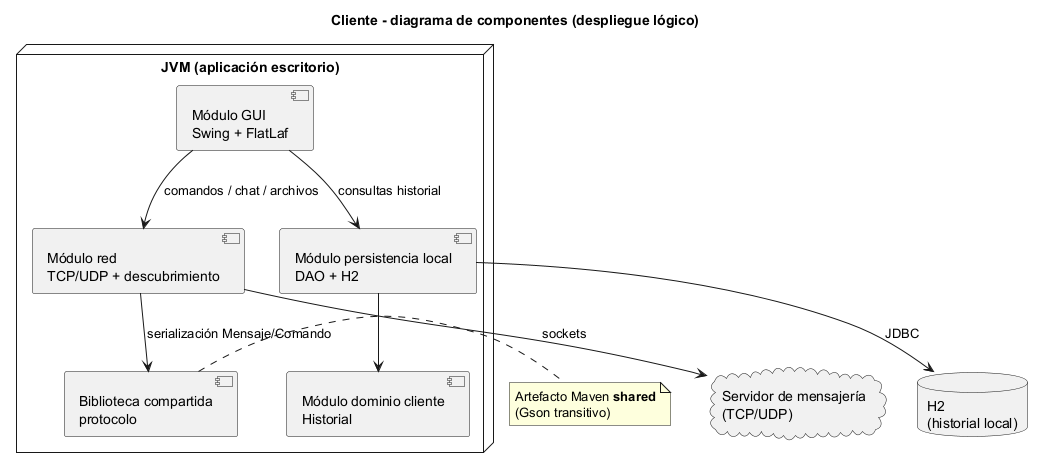

The diagram above was rendered by PlantUML. Its source (embedded in the PNG):
@startuml cliente_componentes
title Cliente - diagrama de componentes (despliegue lógico)

node "JVM (aplicación escritorio)" {
  component [Módulo GUI\nSwing + FlatLaf] as GUI
  component [Módulo red\nTCP/UDP + descubrimiento] as NET
  component [Módulo persistencia local\nDAO + H2] as DAO
  component [Módulo dominio cliente\nHistorial] as DOM
  component [Biblioteca compartida\nprotocolo] as SHARED
}

database "H2\n(historial local)" as H2

GUI --> NET : comandos / chat / archivos
GUI --> DAO : consultas historial
DAO --> DOM
DAO --> H2 : JDBC

NET --> SHARED : serialización Mensaje/Comando

cloud "Servidor de mensajería\n(TCP/UDP)" as SRV
NET --> SRV : sockets

note right of SHARED
  Artefacto Maven **shared**
  (Gson transitivo)
end note

@enduml